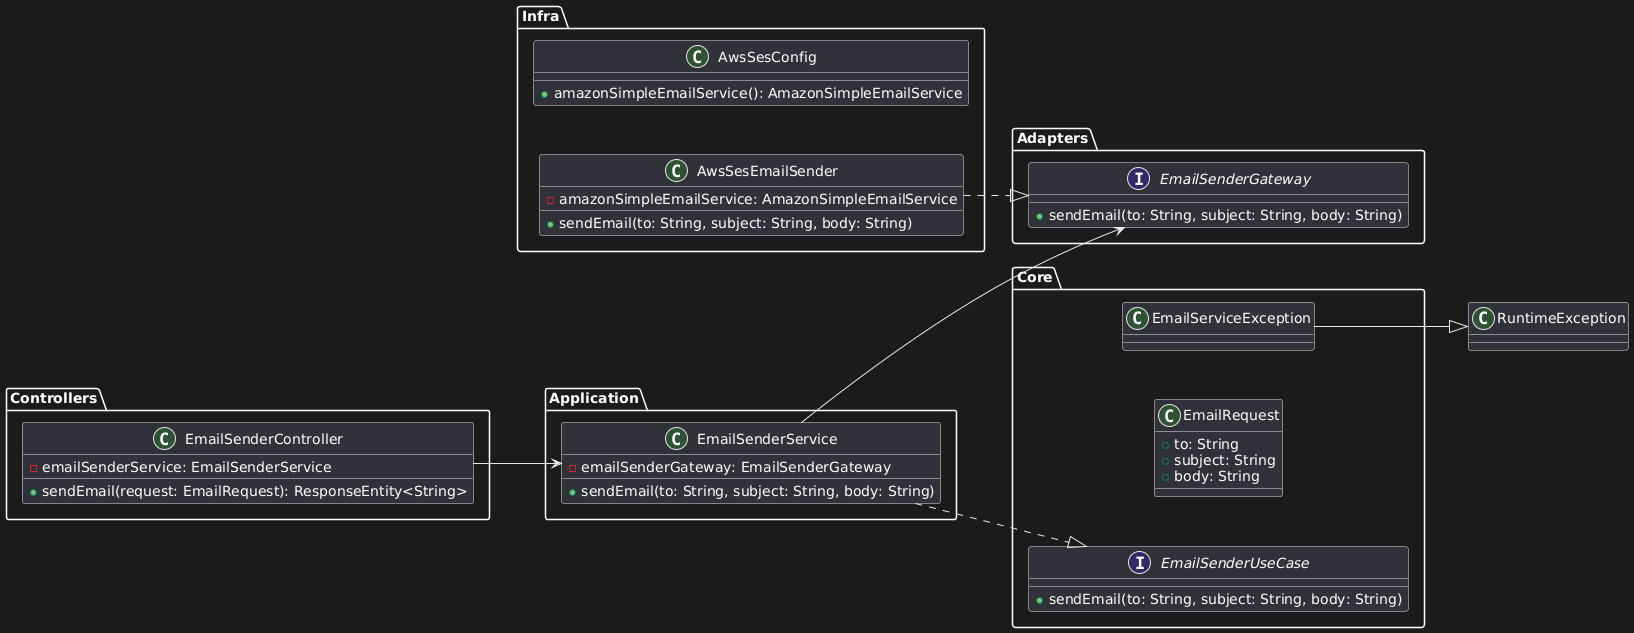

The diagram above was rendered by PlantUML. Its source (embedded in the PNG):
@startuml
left to right direction
skinparam nodesep 50
package "Core" {
  interface EmailSenderUseCase {
    + sendEmail(to: String, subject: String, body: String)
  }
  class EmailRequest {
    + to: String
    + subject: String
    + body: String
  }
  class EmailServiceException
}

package "Application" {
  class EmailSenderService {
    - emailSenderGateway: EmailSenderGateway
    + sendEmail(to: String, subject: String, body: String)
  }
}

package "Adapters" {
  interface EmailSenderGateway {
    + sendEmail(to: String, subject: String, body: String)
  }
}

package "Infra" {
  class AwsSesEmailSender {
    - amazonSimpleEmailService: AmazonSimpleEmailService
    + sendEmail(to: String, subject: String, body: String)
  }
  class AwsSesConfig {
    + amazonSimpleEmailService(): AmazonSimpleEmailService
  }
}

package "Controllers" {
  class EmailSenderController {
    - emailSenderService: EmailSenderService
    + sendEmail(request: EmailRequest): ResponseEntity<String>
  }
}

EmailSenderService ..|> EmailSenderUseCase
AwsSesEmailSender ..|> EmailSenderGateway
EmailSenderService --> EmailSenderGateway
EmailSenderController --> EmailSenderService
EmailServiceException --|> RuntimeException
@enduml